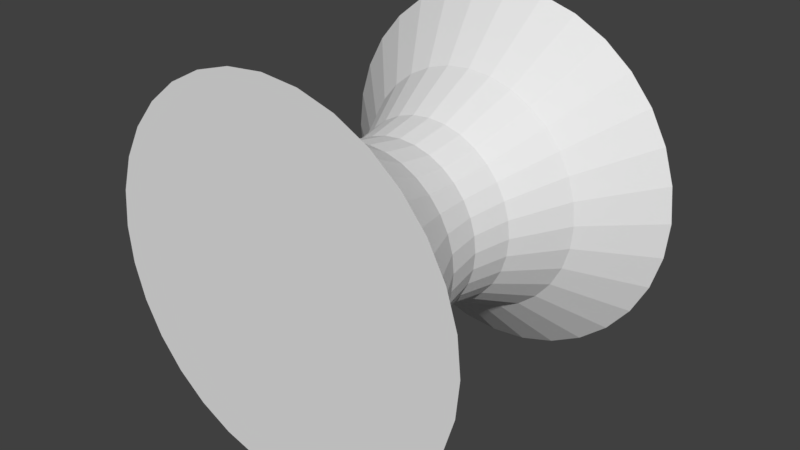 # Source: cutter.blend  (saved by Blender 2.78.0; exported with 4.5.12 LTS)
import bpy
from mathutils import Matrix  # noqa: F401  (used for matrix-valued properties, if any)

bpy.ops.wm.read_factory_settings(use_empty=True)
scene = bpy.context.scene
scene.name = 'Scene'

# ---- collections
col_collection_1 = bpy.data.collections.new('Collection 1'); scene.collection.children.link(col_collection_1)

# ---- world
world_world = bpy.data.worlds.new('World'); scene.world = world_world
world_world.color = (0.05088, 0.05088, 0.05088)
world_world.use_sun_shadow = False
world_world.sun_shadow_jitter_overblur = 0.0
world_world.cycles.sampling_method = 'MANUAL'

# ---- meshes
me_circle = bpy.data.meshes.new('Circle')
me_circle.from_pydata([(-0.2117, 1.064, 0.4764), (-0.4153, 1.003, 0.4764), (-0.6029, 0.9024, 0.4764), (-0.7674, 0.7674, 0.4764), (-0.9024, 0.6029, 0.4764), (-1.003, 0.4153, 0.4764), (-1.064, 0.2117, 0.4764), (-1.085, 1.015e-07, 0.4764), (-1.064, -0.2117, 0.4764), (-1.003, -0.4153, 0.4764), (-0.9024, -0.6029, 0.4764), (-0.7674, -0.7674, 0.4764), (-0.6029, -0.9024, 0.4764), (-0.4153, -1.003, 0.4764), (-0.2117, -1.064, 0.4764), (-2.382e-10, 1.085, 0.4764), (0.2117, 1.064, 0.4764), (0.4153, 1.003, 0.4764), (0.6029, 0.9024, 0.4764), (0.7674, 0.7674, 0.4764), (0.9024, 0.6029, 0.4764), (1.003, 0.4153, 0.4764), (1.064, 0.2117, 0.4764), (1.085, 1.015e-07, 0.4764), (1.064, -0.2117, 0.4764), (1.003, -0.4153, 0.4764), (0.9024, -0.6029, 0.4764), (0.7674, -0.7674, 0.4764), (0.6029, -0.9024, 0.4764), (0.4153, -1.003, 0.4764), (0.2117, -1.064, 0.4764), (-2.382e-10, -1.085, 0.4764), (-0.2828, 1.422, 1.164), (-0.5547, 1.339, 1.164), (-0.8053, 1.205, 1.164), (-1.025, 1.025, 1.164), (-1.205, 0.8053, 1.164), (-1.339, 0.5547, 1.164), (-1.422, 0.2828, 1.164), (-1.45, 9.05e-08, 1.164), (-1.422, -0.2828, 1.164), (-1.339, -0.5547, 1.164), (-1.205, -0.8053, 1.164), (-1.025, -1.025, 1.164), (-0.8053, -1.205, 1.164), (-0.5547, -1.339, 1.164), (-0.2828, -1.422, 1.164), (1.094e-08, 1.45, 1.164), (0.2828, 1.422, 1.164), (0.5547, 1.339, 1.164), (0.8053, 1.205, 1.164), (1.025, 1.025, 1.164), (1.205, 0.8053, 1.164), (1.339, 0.5547, 1.164), (1.422, 0.2828, 1.164), (1.45, 9.05e-08, 1.164), (1.422, -0.2828, 1.164), (1.339, -0.5547, 1.164), (1.205, -0.8053, 1.164), (1.025, -1.025, 1.164), (0.8053, -1.205, 1.164), (0.5547, -1.339, 1.164), (0.2828, -1.422, 1.164), (1.094e-08, -1.45, 1.164), (-0.4342, 2.183, 1.878), (-0.8518, 2.056, 1.878), (-1.237, 1.851, 1.878), (-1.574, 1.574, 1.878), (-1.851, 1.237, 1.878), (-2.056, 0.8518, 1.878), (-2.183, 0.4342, 1.878), (-2.226, 1.01e-07, 1.878), (-2.183, -0.4342, 1.878), (-2.056, -0.8518, 1.878), (-1.851, -1.237, 1.878), (-1.574, -1.574, 1.878), (-1.237, -1.851, 1.878), (-0.8518, -2.056, 1.878), (-0.4342, -2.183, 1.878), (1.861e-08, 2.226, 1.878), (0.4342, 2.183, 1.878), (0.8518, 2.056, 1.878), (1.237, 1.851, 1.878), (1.574, 1.574, 1.878), (1.851, 1.237, 1.878), (2.056, 0.8518, 1.878), (2.183, 0.4342, 1.878), (2.226, 1.01e-07, 1.878), (2.183, -0.4342, 1.878), (2.056, -0.8518, 1.878), (1.851, -1.237, 1.878), (1.574, -1.574, 1.878), (1.237, -1.851, 1.878), (0.8518, -2.056, 1.878), (0.4342, -2.183, 1.878), (1.861e-08, -2.226, 1.878), (-0.1951, 0.9808, 0.0), (-0.3827, 0.9239, 0.0), (-0.5556, 0.8315, 0.0), (-0.7071, 0.7071, 0.0), (-0.8315, 0.5556, 0.0), (-0.9239, 0.3827, 0.0), (-0.9808, 0.1951, 0.0), (-1.0, 1.173e-07, 0.0), (-0.9808, -0.1951, 0.0), (-0.9239, -0.3827, 0.0), (-0.8315, -0.5556, 0.0), (-0.7071, -0.7071, 0.0), (-0.5556, -0.8315, 0.0), (-0.3827, -0.9239, 0.0), (-0.1951, -0.9808, 0.0), (-3.513e-16, 1.0, 0.0), (0.1951, 0.9808, 0.0), (0.3827, 0.9239, 0.0), (0.5556, 0.8315, 0.0), (0.7071, 0.7071, 0.0), (0.8315, 0.5556, 0.0), (0.9239, 0.3827, 0.0), (0.9808, 0.1951, 0.0), (1.0, 1.173e-07, 0.0), (0.9808, -0.1951, 0.0), (0.9239, -0.3827, 0.0), (0.8315, -0.5556, 0.0), (0.7071, -0.7071, 0.0), (0.5556, -0.8315, 0.0), (0.3827, -0.9239, 0.0), (0.1951, -0.9808, 0.0), (-3.513e-16, -1.0, 0.0), (-0.2117, 1.064, -0.4764), (-0.4153, 1.003, -0.4764), (-0.6029, 0.9024, -0.4764), (-0.7674, 0.7674, -0.4764), (-0.9024, 0.6029, -0.4764), (-1.003, 0.4153, -0.4764), (-1.064, 0.2117, -0.4764), (-1.085, 1.015e-07, -0.4764), (-1.064, -0.2117, -0.4764), (-1.003, -0.4153, -0.4764), (-0.9024, -0.6029, -0.4764), (-0.7674, -0.7674, -0.4764), (-0.6029, -0.9024, -0.4764), (-0.4153, -1.003, -0.4764), (-0.2117, -1.064, -0.4764), (-2.382e-10, 1.085, -0.4764), (0.2117, 1.064, -0.4764), (0.4153, 1.003, -0.4764), (0.6029, 0.9024, -0.4764), (0.7674, 0.7674, -0.4764), (0.9024, 0.6029, -0.4764), (1.003, 0.4153, -0.4764), (1.064, 0.2117, -0.4764), (1.085, 1.015e-07, -0.4764), (1.064, -0.2117, -0.4764), (1.003, -0.4153, -0.4764), (0.9024, -0.6029, -0.4764), (0.7674, -0.7674, -0.4764), (0.6029, -0.9024, -0.4764), (0.4153, -1.003, -0.4764), (0.2117, -1.064, -0.4764), (-2.382e-10, -1.085, -0.4764), (-0.2828, 1.422, -1.164), (-0.5547, 1.339, -1.164), (-0.8053, 1.205, -1.164), (-1.025, 1.025, -1.164), (-1.205, 0.8053, -1.164), (-1.339, 0.5547, -1.164), (-1.422, 0.2828, -1.164), (-1.45, 9.05e-08, -1.164), (-1.422, -0.2828, -1.164), (-1.339, -0.5547, -1.164), (-1.205, -0.8053, -1.164), (-1.025, -1.025, -1.164), (-0.8053, -1.205, -1.164), (-0.5547, -1.339, -1.164), (-0.2828, -1.422, -1.164), (1.094e-08, 1.45, -1.164), (0.2828, 1.422, -1.164), (0.5547, 1.339, -1.164), (0.8053, 1.205, -1.164), (1.025, 1.025, -1.164), (1.205, 0.8053, -1.164), (1.339, 0.5547, -1.164), (1.422, 0.2828, -1.164), (1.45, 9.05e-08, -1.164), (1.422, -0.2828, -1.164), (1.339, -0.5547, -1.164), (1.205, -0.8053, -1.164), (1.025, -1.025, -1.164), (0.8053, -1.205, -1.164), (0.5547, -1.339, -1.164), (0.2828, -1.422, -1.164), (1.094e-08, -1.45, -1.164), (-0.4342, 2.183, -1.878), (-0.8518, 2.056, -1.878), (-1.237, 1.851, -1.878), (-1.574, 1.574, -1.878), (-1.851, 1.237, -1.878), (-2.056, 0.8518, -1.878), (-2.183, 0.4342, -1.878), (-2.226, 1.01e-07, -1.878), (-2.183, -0.4342, -1.878), (-2.056, -0.8518, -1.878), (-1.851, -1.237, -1.878), (-1.574, -1.574, -1.878), (-1.237, -1.851, -1.878), (-0.8518, -2.056, -1.878), (-0.4342, -2.183, -1.878), (1.861e-08, 2.226, -1.878), (0.4342, 2.183, -1.878), (0.8518, 2.056, -1.878), (1.237, 1.851, -1.878), (1.574, 1.574, -1.878), (1.851, 1.237, -1.878), (2.056, 0.8518, -1.878), (2.183, 0.4342, -1.878), (2.226, 1.01e-07, -1.878), (2.183, -0.4342, -1.878), (2.056, -0.8518, -1.878), (1.851, -1.237, -1.878), (1.574, -1.574, -1.878), (1.237, -1.851, -1.878), (0.8518, -2.056, -1.878), (0.4342, -2.183, -1.878), (1.861e-08, -2.226, -1.878)], [], [(121, 120, 24, 25), (108, 12, 11, 107), (122, 121, 25, 26), (109, 13, 12, 108), (96, 0, 15, 111), (123, 122, 26, 27), (110, 14, 13, 109), (97, 1, 0, 96), (124, 123, 27, 28), (127, 31, 14, 110), (98, 2, 1, 97), (125, 124, 28, 29), (112, 111, 15, 16), (99, 3, 2, 98), (126, 125, 29, 30), (113, 112, 16, 17), (100, 4, 3, 99), (127, 126, 30, 31), (114, 113, 17, 18), (101, 5, 4, 100), (115, 114, 18, 19), (102, 6, 5, 101), (116, 115, 19, 20), (103, 7, 6, 102), (117, 116, 20, 21), (104, 8, 7, 103), (118, 117, 21, 22), (105, 9, 8, 104), (119, 118, 22, 23), (106, 10, 9, 105), (120, 119, 23, 24), (107, 11, 10, 106), (6, 38, 37, 5), (20, 19, 51, 52), (7, 39, 38, 6), (21, 20, 52, 53), (8, 40, 39, 7), (22, 21, 53, 54), (9, 41, 40, 8), (23, 22, 54, 55), (10, 42, 41, 9), (24, 23, 55, 56), (11, 43, 42, 10), (25, 24, 56, 57), (12, 44, 43, 11), (26, 25, 57, 58), (13, 45, 44, 12), (0, 32, 47, 15), (27, 26, 58, 59), (14, 46, 45, 13), (1, 33, 32, 0), (28, 27, 59, 60), (31, 63, 46, 14), (2, 34, 33, 1), (29, 28, 60, 61), (16, 15, 47, 48), (3, 35, 34, 2), (30, 29, 61, 62), (17, 16, 48, 49), (4, 36, 35, 3), (31, 30, 62, 63), (18, 17, 49, 50), (5, 37, 36, 4), (19, 18, 50, 51), (41, 73, 72, 40), (55, 54, 86, 87), (42, 74, 73, 41), (56, 55, 87, 88), (43, 75, 74, 42), (57, 56, 88, 89), (44, 76, 75, 43), (58, 57, 89, 90), (45, 77, 76, 44), (32, 64, 79, 47), (59, 58, 90, 91), (46, 78, 77, 45), (33, 65, 64, 32), (60, 59, 91, 92), (63, 95, 78, 46), (34, 66, 65, 33), (61, 60, 92, 93), (48, 47, 79, 80), (35, 67, 66, 34), (62, 61, 93, 94), (49, 48, 80, 81), (36, 68, 67, 35), (63, 62, 94, 95), (50, 49, 81, 82), (37, 69, 68, 36), (51, 50, 82, 83), (38, 70, 69, 37), (52, 51, 83, 84), (39, 71, 70, 38), (53, 52, 84, 85), (40, 72, 71, 39), (54, 53, 85, 86), (121, 153, 152, 120), (108, 107, 139, 140), (122, 154, 153, 121), (109, 108, 140, 141), (96, 111, 143, 128), (123, 155, 154, 122), (110, 109, 141, 142), (97, 96, 128, 129), (124, 156, 155, 123), (127, 110, 142, 159), (98, 97, 129, 130), (125, 157, 156, 124), (112, 144, 143, 111), (99, 98, 130, 131), (126, 158, 157, 125), (113, 145, 144, 112), (100, 99, 131, 132), (127, 159, 158, 126), (114, 146, 145, 113), (101, 100, 132, 133), (115, 147, 146, 114), (102, 101, 133, 134), (116, 148, 147, 115), (103, 102, 134, 135), (117, 149, 148, 116), (104, 103, 135, 136), (118, 150, 149, 117), (105, 104, 136, 137), (119, 151, 150, 118), (106, 105, 137, 138), (120, 152, 151, 119), (107, 106, 138, 139), (134, 133, 165, 166), (148, 180, 179, 147), (135, 134, 166, 167), (149, 181, 180, 148), (136, 135, 167, 168), (150, 182, 181, 149), (137, 136, 168, 169), (151, 183, 182, 150), (138, 137, 169, 170), (152, 184, 183, 151), (139, 138, 170, 171), (153, 185, 184, 152), (140, 139, 171, 172), (154, 186, 185, 153), (141, 140, 172, 173), (128, 143, 175, 160), (155, 187, 186, 154), (142, 141, 173, 174), (129, 128, 160, 161), (156, 188, 187, 155), (159, 142, 174, 191), (130, 129, 161, 162), (157, 189, 188, 156), (144, 176, 175, 143), (131, 130, 162, 163), (158, 190, 189, 157), (145, 177, 176, 144), (132, 131, 163, 164), (159, 191, 190, 158), (146, 178, 177, 145), (133, 132, 164, 165), (147, 179, 178, 146), (169, 168, 200, 201), (183, 215, 214, 182), (170, 169, 201, 202), (184, 216, 215, 183), (171, 170, 202, 203), (185, 217, 216, 184), (172, 171, 203, 204), (186, 218, 217, 185), (173, 172, 204, 205), (160, 175, 207, 192), (187, 219, 218, 186), (174, 173, 205, 206), (161, 160, 192, 193), (188, 220, 219, 187), (191, 174, 206, 223), (162, 161, 193, 194), (189, 221, 220, 188), (176, 208, 207, 175), (163, 162, 194, 195), (190, 222, 221, 189), (177, 209, 208, 176), (164, 163, 195, 196), (191, 223, 222, 190), (178, 210, 209, 177), (165, 164, 196, 197), (179, 211, 210, 178), (166, 165, 197, 198), (180, 212, 211, 179), (167, 166, 198, 199), (181, 213, 212, 180), (168, 167, 199, 200), (182, 214, 213, 181), (79, 64, 65, 66, 67, 68, 69, 70, 71, 72, 73, 74, 75, 76, 77, 78, 95, 94, 93, 92, 91, 90, 89, 88, 87, 86, 85, 84, 83, 82, 81, 80), (207, 208, 209, 210, 211, 212, 213, 214, 215, 216, 217, 218, 219, 220, 221, 222, 223, 206, 205, 204, 203, 202, 201, 200, 199, 198, 197, 196, 195, 194, 193, 192)])
me_circle.use_remesh_preserve_volume = False
me_circle.use_remesh_preserve_attributes = False
me_circle.use_mirror_vertex_groups = False
me_circle.update()

# ---- objects
ob_circle = bpy.data.objects.new('Circle', me_circle)

# ---- transforms, parenting, visibility, modifiers, constraints
ob_circle.location = (0.0, 0.0, 0.0)
ob_circle.rotation_euler = (-1.571, -2.22e-16, 2.22e-16)
ob_circle.scale = (0.2099, 0.2099, 0.2099)
ob_circle.lineart.crease_threshold = 0.0

# ---- collection membership
col_collection_1.objects.link(ob_circle)

# ---- scene / render settings (as saved in the file)
scene.frame_start = 1; scene.frame_end = 250; scene.frame_set(1)
scene.render.engine = 'BLENDER_EEVEE_NEXT'
scene.render.resolution_percentage = 50
scene.render.dither_intensity = 0.0
scene.cycles.use_denoising = False
scene.cycles.samples = 128
scene.cycles.sampling_pattern = 'TABULATED_SOBOL'
scene.cycles.light_sampling_threshold = 0.0
scene.cycles.use_adaptive_sampling = False
scene.cycles.use_light_tree = False
scene.cycles.blur_glossy = 0.0
scene.cycles.sample_clamp_indirect = 0.0
scene.view_settings.view_transform = 'Standard'
bpy.context.view_layer.update()

# ---- added for rendering (the .blend has no active camera and no usable light): camera, sun
cam_auto = bpy.data.cameras.new('AutoCamera')
cam_auto.lens = 50.0
cam_auto.sensor_width = 36.0
cam_auto.clip_end = 1000.0
ob_auto_camera = bpy.data.objects.new('AutoCamera', cam_auto)
scene.collection.objects.link(ob_auto_camera)
ob_auto_camera.location = (1.42363, -1.70835, 1.1389)
ob_auto_camera.rotation_euler = (1.09748, -7.21219e-08, 0.694738)
scene.camera = ob_auto_camera
light_auto_sun = bpy.data.lights.new('AutoSun', 'SUN')
light_auto_sun.energy = 3.0
light_auto_sun.angle = 0.0523599
ob_auto_sun = bpy.data.objects.new('AutoSun', light_auto_sun)
scene.collection.objects.link(ob_auto_sun)
ob_auto_sun.rotation_euler = (0.872665, 0.174533, 0.523599)
bpy.context.view_layer.update()
